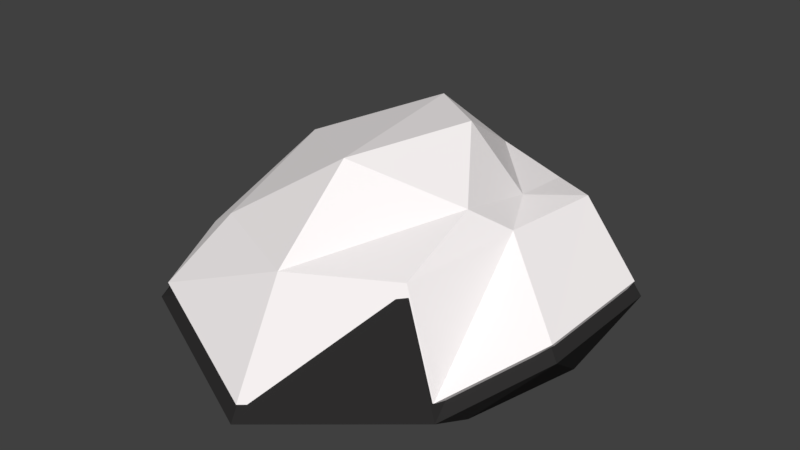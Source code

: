 # Source: rockSnow3.blend  (saved by Blender 2.79.0; exported with 4.5.12 LTS)
import bpy
from mathutils import Matrix  # noqa: F401  (used for matrix-valued properties, if any)

bpy.ops.wm.read_factory_settings(use_empty=True)
scene = bpy.context.scene
scene.name = 'Scene'

# ---- collections
col_collection_1 = bpy.data.collections.new('Collection 1'); scene.collection.children.link(col_collection_1)

# ---- materials (node trees are filled in below, after node groups)
mat_rock = bpy.data.materials.new('Rock')
mat_rock.alpha_threshold = 0.0
mat_rock.diffuse_color = (0.0291, 0.02805, 0.02805, 1.0)
mat_rock.roughness = 0.5
mat_snow_001 = bpy.data.materials.new('Snow.001')
mat_snow_001.alpha_threshold = 0.0
mat_snow_001.diffuse_color = (1.0, 0.956, 0.956, 1.0)
mat_snow_001.roughness = 0.5

# ---- material node trees

# ---- world
world_world = bpy.data.worlds.new('World'); scene.world = world_world
world_world.color = (0.05088, 0.05088, 0.05088)
world_world.use_sun_shadow = False
world_world.sun_shadow_jitter_overblur = 0.0
world_world.cycles.sampling_method = 'MANUAL'

# ---- meshes
me_icosphere_002 = bpy.data.meshes.new('Icosphere.002')
me_icosphere_002.from_pydata([(0.0, 0.0, -0.007047), (0.7236, -0.5257, -0.007047), (-0.2764, -0.8506, -0.007047), (-0.8944, 0.0, -0.007047), (-0.2764, 0.8506, -0.007047), (0.7236, 0.5257, -0.007047), (0.5296, -0.6485, 0.4846), (-0.584, -0.495, 0.3529), (-0.5446, 0.3825, 0.3417), (0.2044, 0.7403, 0.3714), (0.6521, 0.3994, 0.4885), (0.2486, 0.1076, 0.8103), (-0.1625, -0.5, -0.007047), (0.4253, -0.309, -0.007047), (0.2629, -0.809, -0.007047), (0.8506, 0.0, -0.007047), (0.4253, 0.309, -0.007047), (-0.5257, 0.0, -0.007047), (-0.6882, -0.5, -0.007047), (-0.1625, 0.5, -0.007047), (-0.6882, 0.5, -0.007047), (0.2629, 0.809, -0.007047), (0.9511, -0.309, 0.224), (0.9511, 0.309, 0.224), (0.01573, -1.057, -0.06569), (0.7117, -0.7114, 0.07196), (-0.8693, -0.3478, 0.1642), (-0.7234, -0.7616, 0.073), (-0.4574, 0.609, 0.2341), (-0.8112, 0.09098, 0.219), (0.484, 0.745, 0.2337), (-0.06352, 0.89, 0.2388), (0.6239, -0.1129, 0.5173), (-0.00217, -0.7823, 0.3992), (-0.6608, 0.1201, 0.5307), (-0.1653, 0.7325, 0.4181), (0.4388, 0.5153, 0.47), (0.5214, -0.2751, 0.6383), (0.4765, 0.1712, 0.5235), (0.006085, -0.4029, 0.7483), (-0.1594, 0.4514, 0.7346), (0.08103, 0.6092, 0.5148)], [], [(0, 13, 12), (1, 13, 15), (0, 12, 17), (0, 17, 19), (0, 19, 16), (1, 15, 22), (2, 14, 24), (3, 18, 26), (4, 20, 28), (5, 21, 30), (1, 22, 25), (2, 24, 27), (3, 26, 29), (4, 28, 31), (5, 30, 23), (6, 32, 37), (7, 33, 39), (8, 34, 40), (9, 35, 41), (10, 36, 38), (38, 41, 11), (38, 36, 41), (36, 9, 41), (41, 40, 11), (41, 35, 40), (35, 8, 40), (40, 39, 11), (40, 34, 39), (34, 7, 39), (39, 37, 11), (39, 33, 37), (33, 6, 37), (37, 38, 11), (37, 32, 38), (32, 10, 38), (23, 36, 10), (23, 30, 36), (30, 9, 36), (31, 35, 9), (31, 28, 35), (28, 8, 35), (29, 34, 8), (29, 26, 34), (26, 7, 34), (27, 33, 7), (27, 24, 33), (24, 6, 33), (25, 32, 6), (25, 22, 32), (22, 10, 32), (30, 31, 9), (30, 21, 31), (21, 4, 31), (28, 29, 8), (28, 20, 29), (20, 3, 29), (26, 27, 7), (26, 18, 27), (18, 2, 27), (24, 25, 6), (24, 14, 25), (14, 1, 25), (22, 23, 10), (22, 15, 23), (15, 5, 23), (16, 21, 5), (16, 19, 21), (19, 4, 21), (19, 20, 4), (19, 17, 20), (17, 3, 20), (17, 18, 3), (17, 12, 18), (12, 2, 18), (15, 16, 5), (15, 13, 16), (13, 0, 16), (12, 14, 2), (12, 13, 14), (13, 1, 14)])
me_icosphere_002.polygons.foreach_set('material_index', [1, 1, 1, 1, 1, 1, 1, 1, 1, 1, 1, 1, 1, 1, 1, 1, 1, 1, 1, 1, 1, 1, 1, 1, 1, 1, 1, 1, 1, 1, 1, 1, 1, 1, 1, 1, 1, 1, 1, 1, 1, 1, 1, 1, 1, 1, 1, 1, 1, 1, 1, 1, 1, 1, 1, 1, 1, 1, 1, 1, 1, 1, 1, 1, 1, 1, 1, 1, 1, 1, 1, 1, 1, 1, 1, 1, 1, 1, 1, 1])
me_icosphere_002.materials.append(mat_rock)
me_icosphere_002.materials.append(mat_snow_001)
me_icosphere_002.use_remesh_preserve_volume = False
me_icosphere_002.use_remesh_preserve_attributes = False
me_icosphere_002.use_mirror_vertex_groups = False
me_icosphere_002.update()
me_icosphere = bpy.data.meshes.new('Icosphere')
me_icosphere.from_pydata([(0.0, 0.0, -0.007047), (0.7236, -0.5257, -0.007047), (-0.2764, -0.8506, -0.007047), (-0.8944, 0.0, -0.007047), (-0.2764, 0.8506, -0.007047), (0.7236, 0.5257, -0.007047), (0.5296, -0.6485, 0.4846), (-0.584, -0.495, 0.3529), (-0.5446, 0.3825, 0.3417), (0.2044, 0.7403, 0.3714), (0.6521, 0.3994, 0.4885), (0.2486, 0.1076, 0.8103), (-0.1625, -0.5, -0.007047), (0.4253, -0.309, -0.007047), (0.2629, -0.809, -0.007047), (0.8506, 0.0, -0.007047), (0.4253, 0.309, -0.007047), (-0.5257, 0.0, -0.007047), (-0.6882, -0.5, -0.007047), (-0.1625, 0.5, -0.007047), (-0.6882, 0.5, -0.007047), (0.2629, 0.809, -0.007047), (0.9511, -0.309, 0.224), (0.9511, 0.309, 0.224), (0.01573, -1.057, -0.06569), (0.7117, -0.7114, 0.07196), (-0.8693, -0.3478, 0.1642), (-0.7234, -0.7616, 0.073), (-0.4574, 0.609, 0.2341), (-0.8112, 0.09098, 0.219), (0.484, 0.745, 0.2337), (-0.06352, 0.89, 0.2388), (0.6239, -0.1129, 0.5173), (-0.00217, -0.7823, 0.3992), (-0.6608, 0.1201, 0.5307), (-0.1653, 0.7325, 0.4181), (0.4388, 0.5153, 0.47), (0.5214, -0.2751, 0.6383), (0.4765, 0.1712, 0.5235), (0.006085, -0.4029, 0.7483), (-0.1594, 0.4514, 0.7346), (0.08103, 0.6092, 0.5148)], [], [(0, 13, 12), (1, 13, 15), (0, 12, 17), (0, 17, 19), (0, 19, 16), (1, 15, 22), (2, 14, 24), (3, 18, 26), (4, 20, 28), (5, 21, 30), (1, 22, 25), (2, 24, 27), (3, 26, 29), (4, 28, 31), (5, 30, 23), (6, 32, 37), (7, 33, 39), (8, 34, 40), (9, 35, 41), (10, 36, 38), (38, 41, 11), (38, 36, 41), (36, 9, 41), (41, 40, 11), (41, 35, 40), (35, 8, 40), (40, 39, 11), (40, 34, 39), (34, 7, 39), (39, 37, 11), (39, 33, 37), (33, 6, 37), (37, 38, 11), (37, 32, 38), (32, 10, 38), (23, 36, 10), (23, 30, 36), (30, 9, 36), (31, 35, 9), (31, 28, 35), (28, 8, 35), (29, 34, 8), (29, 26, 34), (26, 7, 34), (27, 33, 7), (27, 24, 33), (24, 6, 33), (25, 32, 6), (25, 22, 32), (22, 10, 32), (30, 31, 9), (30, 21, 31), (21, 4, 31), (28, 29, 8), (28, 20, 29), (20, 3, 29), (26, 27, 7), (26, 18, 27), (18, 2, 27), (24, 25, 6), (24, 14, 25), (14, 1, 25), (22, 23, 10), (22, 15, 23), (15, 5, 23), (16, 21, 5), (16, 19, 21), (19, 4, 21), (19, 20, 4), (19, 17, 20), (17, 3, 20), (17, 18, 3), (17, 12, 18), (12, 2, 18), (15, 16, 5), (15, 13, 16), (13, 0, 16), (12, 14, 2), (12, 13, 14), (13, 1, 14)])
me_icosphere.materials.append(mat_rock)
me_icosphere.use_remesh_preserve_volume = False
me_icosphere.use_remesh_preserve_attributes = False
me_icosphere.use_mirror_vertex_groups = False
me_icosphere.update()

# ---- objects
ob_icosphere_002 = bpy.data.objects.new('Icosphere.002', me_icosphere_002)
ob_icosphere = bpy.data.objects.new('Icosphere', me_icosphere)

# ---- transforms, parenting, visibility, modifiers, constraints
ob_icosphere_002.location = (0.0, 0.0, 0.06914)
ob_icosphere_002.scale = (0.9681, 0.9681, 0.9681)
ob_icosphere_002.lineart.crease_threshold = 0.0
ob_icosphere.location = (0.0, 0.0, 0.0)
ob_icosphere.lineart.crease_threshold = 0.0

# ---- collection membership
col_collection_1.objects.link(ob_icosphere_002)
col_collection_1.objects.link(ob_icosphere)

# ---- scene / render settings (as saved in the file)
scene.frame_start = 1; scene.frame_end = 250; scene.frame_set(1)
scene.render.engine = 'CYCLES'
scene.render.resolution_percentage = 50
scene.render.dither_intensity = 0.0
scene.cycles.use_denoising = False
scene.cycles.samples = 128
scene.cycles.sampling_pattern = 'TABULATED_SOBOL'
scene.cycles.use_adaptive_sampling = False
scene.cycles.use_light_tree = False
scene.cycles.blur_glossy = 0.0
scene.cycles.sample_clamp_indirect = 0.0
scene.view_settings.view_transform = 'Standard'
bpy.context.view_layer.update()

# ---- added for rendering (the .blend has no active camera and no usable light): camera, sun
cam_auto = bpy.data.cameras.new('AutoCamera')
cam_auto.lens = 50.0
cam_auto.sensor_width = 36.0
cam_auto.clip_end = 1000.0
ob_auto_camera = bpy.data.objects.new('AutoCamera', cam_auto)
scene.collection.objects.link(ob_auto_camera)
ob_auto_camera.location = (2.652, -3.23189, 2.4929)
ob_auto_camera.rotation_euler = (1.09748, -7.21219e-08, 0.694738)
scene.camera = ob_auto_camera
light_auto_sun = bpy.data.lights.new('AutoSun', 'SUN')
light_auto_sun.energy = 3.0
light_auto_sun.angle = 0.0523599
ob_auto_sun = bpy.data.objects.new('AutoSun', light_auto_sun)
scene.collection.objects.link(ob_auto_sun)
ob_auto_sun.rotation_euler = (0.872665, 0.174533, 0.523599)
bpy.context.view_layer.update()
